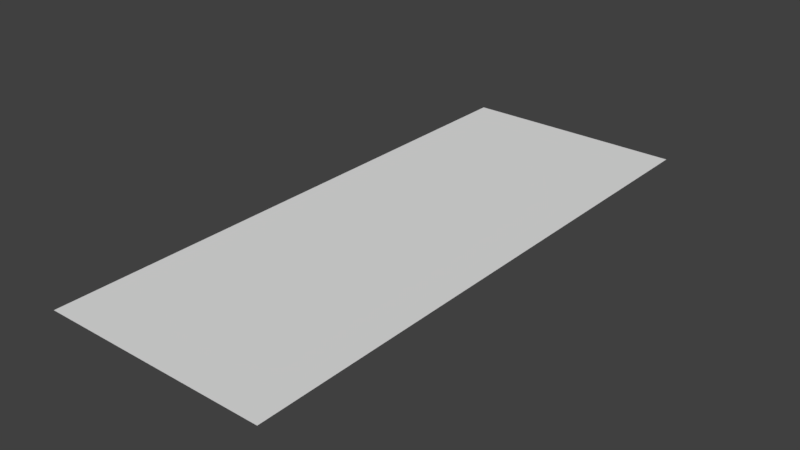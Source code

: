 # Source: TallGrass.blend  (saved by Blender 2.79.0; exported with 4.5.12 LTS)
import bpy
from mathutils import Matrix  # noqa: F401  (used for matrix-valued properties, if any)

bpy.ops.wm.read_factory_settings(use_empty=True)
scene = bpy.context.scene
scene.name = 'Scene'

# ---- collections
col_collection_1 = bpy.data.collections.new('Collection 1'); scene.collection.children.link(col_collection_1)

# ---- world
world_world = bpy.data.worlds.new('World'); scene.world = world_world
world_world.color = (0.05088, 0.05088, 0.05088)
world_world.use_sun_shadow = False
world_world.sun_shadow_jitter_overblur = 0.0
world_world.cycles.sampling_method = 'MANUAL'

# ---- meshes
me_plane = bpy.data.meshes.new('Plane')
me_plane.from_pydata([(-0.4005, -0.02155, 0.0), (0.4005, -0.02155, 0.0), (-0.4005, 1.978, 0.0), (0.4005, 1.978, 0.0)], [], [(0, 1, 3, 2)])
_uv = me_plane.uv_layers.new(name='UVMap')
_uv.uv.foreach_set('vector', [0.0, 0.0, 1.0, 0.0, 1.0, 0.9992, 0.0, 1.0])
me_plane.use_remesh_preserve_volume = False
me_plane.use_remesh_preserve_attributes = False
me_plane.use_mirror_vertex_groups = False
me_plane.update()

# ---- objects
ob_plane = bpy.data.objects.new('Plane', me_plane)

# ---- transforms, parenting, visibility, modifiers, constraints
ob_plane.location = (0.0, 0.0, 0.0)
ob_plane.lineart.crease_threshold = 0.0

# ---- collection membership
col_collection_1.objects.link(ob_plane)

# ---- scene / render settings (as saved in the file)
scene.frame_start = 1; scene.frame_end = 250; scene.frame_set(1)
scene.render.engine = 'BLENDER_EEVEE_NEXT'
scene.render.resolution_percentage = 50
scene.render.dither_intensity = 0.0
scene.cycles.use_denoising = False
scene.cycles.samples = 128
scene.cycles.sampling_pattern = 'TABULATED_SOBOL'
scene.cycles.use_adaptive_sampling = False
scene.cycles.use_light_tree = False
scene.cycles.blur_glossy = 0.0
scene.cycles.sample_clamp_indirect = 0.0
scene.view_settings.view_transform = 'Standard'
bpy.context.view_layer.update()

# ---- added for rendering (the .blend has no active camera and no usable light): camera, sun
cam_auto = bpy.data.cameras.new('AutoCamera')
cam_auto.lens = 50.0
cam_auto.sensor_width = 36.0
cam_auto.clip_end = 1000.0
ob_auto_camera = bpy.data.objects.new('AutoCamera', cam_auto)
scene.collection.objects.link(ob_auto_camera)
ob_auto_camera.location = (1.99333, -1.41354, 1.59466)
ob_auto_camera.rotation_euler = (1.09748, -7.21219e-08, 0.694738)
scene.camera = ob_auto_camera
light_auto_sun = bpy.data.lights.new('AutoSun', 'SUN')
light_auto_sun.energy = 3.0
light_auto_sun.angle = 0.0523599
ob_auto_sun = bpy.data.objects.new('AutoSun', light_auto_sun)
scene.collection.objects.link(ob_auto_sun)
ob_auto_sun.rotation_euler = (0.872665, 0.174533, 0.523599)
bpy.context.view_layer.update()
